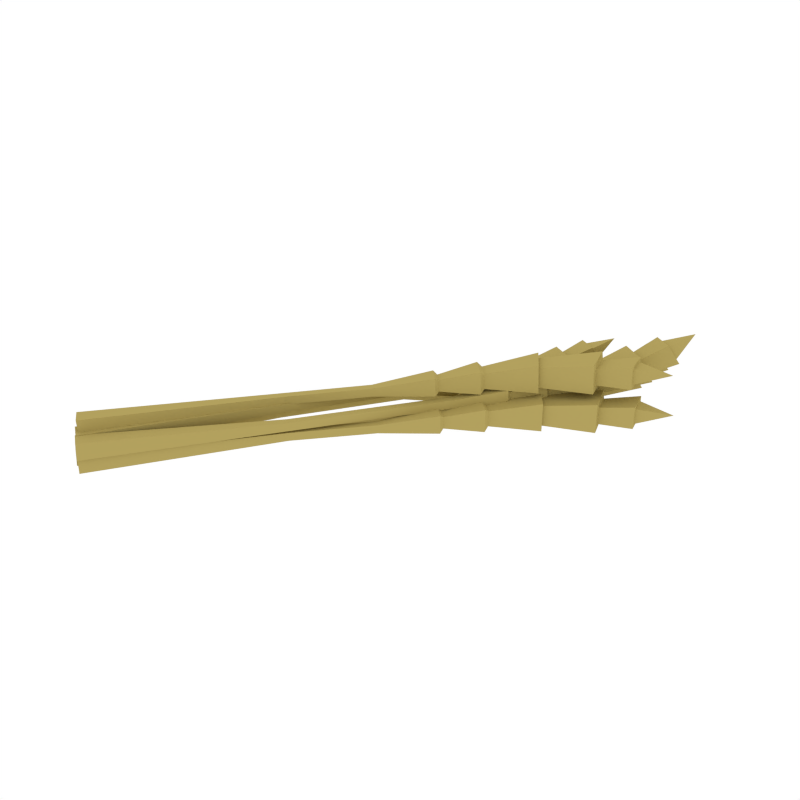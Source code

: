 # Source: Wheat_Crop.blend  (saved by Blender 2.79.0; exported with 4.5.12 LTS)
import bpy
from mathutils import Matrix  # noqa: F401  (used for matrix-valued properties, if any)

bpy.ops.wm.read_factory_settings(use_empty=True)
scene = bpy.context.scene
scene.name = 'Scene'

# ---- collections
col_collection_1 = bpy.data.collections.new('Collection 1'); scene.collection.children.link(col_collection_1)

# ---- materials (node trees are filled in below, after node groups)
mat_yellow = bpy.data.materials.new('Yellow')
mat_yellow.alpha_threshold = 0.0
mat_yellow.diffuse_color = (0.448, 0.3547, 0.1126, 1.0)
mat_yellow.roughness = 0.5

# ---- material node trees

# ---- world
world_world = bpy.data.worlds.new('World'); scene.world = world_world
world_world.color = (1.0, 1.0, 1.0)
world_world.use_sun_shadow = False
world_world.sun_shadow_jitter_overblur = 0.0
world_world.cycles.sampling_method = 'NONE'
world_world.cycles.sample_map_resolution = 256

# ---- meshes
me_cube_001 = bpy.data.meshes.new('Cube.001')
me_cube_001.from_pydata([(-0.2751, -0.3543, -0.03786), (0.01824, 0.09979, -0.02079), (-0.254, -0.3683, -0.03831), (0.01271, 0.09837, -0.01646), (-0.2743, -0.3541, -0.01262), (0.03338, 0.0874, -0.01701), (-0.2533, -0.368, -0.01307), (0.0323, 0.0866, -0.04033), (-0.1255, -0.1135, -0.03167), (-0.1152, -0.1203, -0.03189), (-0.1158, -0.1215, -0.01963), (-0.126, -0.1147, -0.01941), (-0.02501, 0.04042, -0.03109), (-0.01571, 0.03548, -0.03133), (-0.01522, 0.03584, -0.02084), (-0.02452, 0.04078, -0.02059), (0.01162, 0.09758, -0.03978), (0.03167, 0.09266, -0.02115), (0.03096, 0.09214, -0.03629), (0.01754, 0.09927, -0.03593), (0.03536, 0.1416, -0.01512), (0.06141, 0.1278, -0.01581), (0.06005, 0.1268, -0.04519), (0.034, 0.1406, -0.0445), (0.0417, 0.1434, -0.02003), (0.05954, 0.1339, -0.0205), (0.05861, 0.1332, -0.04062), (0.04077, 0.1427, -0.04015), (0.06496, 0.197, -0.00954), (0.09714, 0.18, -0.01039), (0.09843, 0.1836, -0.0467), (0.06625, 0.2007, -0.04585), (0.06958, 0.1952, -0.01467), (0.09288, 0.1828, -0.01529), (0.09381, 0.1855, -0.04158), (0.07051, 0.1979, -0.04096), (0.0965, 0.2465, 0.002924), (0.1298, 0.2288, 0.002042), (0.1371, 0.2424, -0.03457), (0.1038, 0.2601, -0.03368), (0.1051, 0.2459, -0.004734), (0.1246, 0.2356, -0.005251), (0.1299, 0.2453, -0.02661), (0.1104, 0.2557, -0.0261), (0.1217, 0.2792, 0.009862), (0.1471, 0.2657, 0.009189), (0.1541, 0.2784, -0.01814), (0.1286, 0.2919, -0.01746), (0.1266, 0.2791, 0.0056), (0.1443, 0.2697, 0.005132), (0.1491, 0.2785, -0.01388), (0.1314, 0.2879, -0.01341), (0.1578, 0.3111, 0.01208), (0.1799, 0.2981, 0.03341), (0.1536, 0.2749, 0.00792), (0.1712, 0.2655, 0.007452), (0.1664, 0.2567, 0.02646), (0.1487, 0.2661, 0.02693), (0.1507, 0.2789, 0.003863), (0.1762, 0.2654, 0.00319), (0.1692, 0.2527, 0.03052), (0.1438, 0.2662, 0.03119), (0.1325, 0.2427, -0.004771), (0.152, 0.2323, -0.005288), (0.1467, 0.2226, 0.01608), (0.1272, 0.2329, 0.01659), (0.1259, 0.2471, -0.01236), (0.1592, 0.2294, -0.01324), (0.1519, 0.2158, 0.02337), (0.1186, 0.2335, 0.02425), (0.09262, 0.1849, -0.01963), (0.1159, 0.1725, -0.02025), (0.115, 0.1698, 0.00604), (0.09169, 0.1822, 0.006658), (0.08835, 0.1877, -0.02453), (0.1205, 0.1706, -0.02538), (0.1192, 0.167, 0.01093), (0.08707, 0.184, 0.01179), (0.06287, 0.1297, -0.01883), (0.08071, 0.1202, -0.0193), (0.08165, 0.1209, 0.0008229), (0.06381, 0.1304, 0.001296), (0.0561, 0.1276, -0.02318), (0.08215, 0.1138, -0.02387), (0.08352, 0.1148, 0.005516), (0.05747, 0.1286, 0.006206), (0.03964, 0.08627, -0.01461), (0.05307, 0.07914, -0.01496), (0.05377, 0.07966, 0.00018), (0.03373, 0.08458, -0.01845), (-0.00242, 0.02778, 0.0007339), (0.006885, 0.02284, 0.0004874), (0.006398, 0.02248, -0.01001), (-0.002907, 0.02742, -0.009761), (-0.1039, -0.1277, 0.00192), (-0.09367, -0.1345, 0.001701), (-0.09313, -0.1333, -0.01057), (-0.1034, -0.1265, -0.01035), (0.0544, 0.0736, -0.019), (-0.2312, -0.381, 0.00826), (0.05549, 0.0744, 0.004321), (-0.2522, -0.3671, 0.00871), (0.03481, 0.08537, 0.004869), (-0.2319, -0.3813, -0.01699), (0.04035, 0.08679, 0.0005358), (-0.253, -0.3673, -0.01654), (-0.2392, -0.3777, -0.01512), (0.07803, 0.00964, -0.01864), (-0.2392, -0.3777, -0.04037), (0.07844, 0.001983, -0.01372), (-0.2183, -0.3918, -0.01512), (0.07844, 0.001983, -0.04175), (-0.2183, -0.3918, -0.04037), (0.05758, 0.02101, -0.04175), (-0.06982, -0.1506, -0.0216), (-0.06982, -0.1506, -0.03388), (-0.06059, -0.1588, -0.03388), (-0.06059, -0.1588, -0.0216), (0.009712, -0.05561, -0.02143), (0.009712, -0.05561, -0.03404), (0.0191, -0.06417, -0.03404), (0.0191, -0.06417, -0.02143), (0.05758, 0.02101, -0.01372), (0.07803, 0.00964, -0.03684), (0.06449, 0.02199, -0.03684), (0.06449, 0.02199, -0.01864), (0.1201, 0.05135, -0.01008), (0.1201, 0.05135, -0.0454), (0.09381, 0.07532, -0.0454), (0.09381, 0.07532, -0.01008), (0.1197, 0.06017, -0.01564), (0.1197, 0.06017, -0.03983), (0.1017, 0.07659, -0.03983), (0.1017, 0.07659, -0.01564), (0.1769, 0.1115, -0.00592), (0.1769, 0.1115, -0.04955), (0.1492, 0.147, -0.04955), (0.1492, 0.147, -0.00592), (0.1731, 0.1164, -0.01194), (0.1731, 0.1164, -0.04353), (0.153, 0.1421, -0.04353), (0.153, 0.1421, -0.01194), (0.2361, 0.161, -0.00728), (0.2361, 0.161, -0.0524), (0.2178, 0.2088, -0.0524), (0.2178, 0.2088, -0.00728), (0.2327, 0.1712, -0.01662), (0.2327, 0.1712, -0.04306), (0.2237, 0.2012, -0.04306), (0.2237, 0.2012, -0.01662), (0.2759, 0.197, -0.01261), (0.2759, 0.197, -0.04707), (0.2647, 0.2357, -0.04707), (0.2647, 0.2357, -0.01261), (0.2742, 0.2029, -0.01786), (0.2742, 0.2029, -0.04182), (0.2664, 0.2298, -0.04182), (0.2664, 0.2298, -0.01786), (0.3155, 0.2413, -0.02984), (-0.2566, -0.3685, -0.03906), (0.08836, 0.127, -0.02162), (-0.2357, -0.3828, -0.03867), (0.08133, 0.1255, -0.01686), (-0.2562, -0.3673, -0.01384), (0.1042, 0.1098, -0.01643), (-0.2354, -0.3816, -0.01344), (0.1059, 0.1114, -0.04421), (-0.09064, -0.1388, -0.03924), (-0.08052, -0.1457, -0.03905), (-0.08126, -0.1465, -0.02675), (-0.09138, -0.1395, -0.02694), (0.04364, 0.05667, -0.0375), (0.05393, 0.04959, -0.03731), (0.05318, 0.04884, -0.0248), (0.04289, 0.05591, -0.025), (0.083, 0.1271, -0.04464), (0.1032, 0.1168, -0.02134), (0.1043, 0.1179, -0.03937), (0.08945, 0.1281, -0.03965), (0.111, 0.175, -0.01285), (0.1397, 0.1552, -0.01231), (0.1419, 0.1573, -0.04731), (0.1131, 0.1771, -0.04785), (0.119, 0.1769, -0.01824), (0.1387, 0.1633, -0.01787), (0.1402, 0.1647, -0.04184), (0.1205, 0.1783, -0.04221), (0.1491, 0.238, -0.003093), (0.1846, 0.2135, -0.002424), (0.1911, 0.2217, -0.04538), (0.1555, 0.2462, -0.04605), (0.1549, 0.2357, -0.008929), (0.1806, 0.218, -0.008445), (0.1853, 0.2239, -0.03955), (0.1595, 0.2416, -0.04003), (0.188, 0.2927, 0.01483), (0.2248, 0.2674, 0.01552), (0.2391, 0.287, -0.02718), (0.2023, 0.3123, -0.02787), (0.1988, 0.2918, 0.006274), (0.2204, 0.277, 0.006679), (0.2301, 0.2904, -0.01813), (0.2085, 0.3053, -0.01854), (0.2189, 0.3286, 0.02541), (0.247, 0.3092, 0.02594), (0.2596, 0.3267, -0.005782), (0.2315, 0.346, -0.00631), (0.2251, 0.3283, 0.02067), (0.2446, 0.3148, 0.02103), (0.2534, 0.327, -0.001033), (0.2339, 0.3404, -0.0014), (0.2629, 0.3626, 0.03107), (-0.2564, -0.3589, 0.02587), (0.05424, 0.02756, 0.02548), (-0.2555, -0.3582, 0.0006365), (0.05397, 0.01977, 0.03018), (-0.2365, -0.3743, 0.02622), (0.05506, 0.02052, 0.002182), (-0.2355, -0.3736, 0.0009957), (0.03549, 0.04086, 0.00197), (-0.1034, -0.1225, 0.01231), (-0.1029, -0.1222, 4.394e-05), (-0.09421, -0.1309, 0.0001447), (-0.09469, -0.1313, 0.01241), (-0.01796, -0.03298, 0.01824), (-0.01747, -0.03264, 0.005635), (-0.008665, -0.04179, 0.00573), (-0.009156, -0.04213, 0.01833), (0.0344, 0.04011, 0.02997), (0.05495, 0.02806, 0.007304), (0.04224, 0.04126, 0.007166), (0.04153, 0.04077, 0.02535), (0.09853, 0.06619, 0.03682), (0.0999, 0.06715, 0.001544), (0.07524, 0.09278, 0.001277), (0.07387, 0.09182, 0.03656), (0.09896, 0.07516, 0.03151), (0.0999, 0.07582, 0.007351), (0.08301, 0.09337, 0.007168), (0.08207, 0.09271, 0.03133), (0.1589, 0.1223, 0.04486), (0.1606, 0.1235, 0.001275), (0.1353, 0.1608, 0.001296), (0.1336, 0.1596, 0.04488), (0.1557, 0.1276, 0.03885), (0.1569, 0.1285, 0.007293), (0.1385, 0.1555, 0.007308), (0.1373, 0.1546, 0.03886), (0.2212, 0.1679, 0.04715), (0.2229, 0.1691, 0.002088), (0.2077, 0.218, 0.00282), (0.206, 0.2168, 0.04789), (0.2188, 0.1785, 0.038), (0.2198, 0.1793, 0.01159), (0.2128, 0.2098, 0.01214), (0.2118, 0.2091, 0.03856), (0.2634, 0.2013, 0.04437), (0.2647, 0.2023, 0.009949), (0.256, 0.2416, 0.01067), (0.2546, 0.2407, 0.04509), (0.2623, 0.2075, 0.03924), (0.2632, 0.2081, 0.0153), (0.2571, 0.2355, 0.0158), (0.2562, 0.2348, 0.03974), (0.3064, 0.2435, 0.02994), (-0.2344, -0.3815, -0.01773), (0.1105, 0.114, -0.0002888), (-0.2136, -0.3958, -0.01734), (0.1034, 0.1125, 0.00447), (-0.2341, -0.3803, 0.007491), (0.1263, 0.09675, 0.0049), (-0.2133, -0.3946, 0.007883), (0.128, 0.09843, -0.02288), (-0.06853, -0.1518, -0.01791), (-0.05842, -0.1587, -0.01772), (-0.05916, -0.1595, -0.005425), (-0.06927, -0.1525, -0.005615), (0.06575, 0.04367, -0.01617), (0.07603, 0.03659, -0.01598), (0.07528, 0.03584, -0.003478), (0.065, 0.04291, -0.003671), (0.1051, 0.1141, -0.02331), (0.1253, 0.1038, -9.793e-06), (0.1264, 0.1049, -0.01805), (0.1116, 0.1151, -0.01833), (0.1331, 0.162, 0.008475), (0.1619, 0.1422, 0.009016), (0.164, 0.1443, -0.02599), (0.1352, 0.1641, -0.02653), (0.1411, 0.1639, 0.003088), (0.1608, 0.1503, 0.003459), (0.1623, 0.1517, -0.02051), (0.1426, 0.1653, -0.02088), (0.1712, 0.2249, 0.01823), (0.2067, 0.2005, 0.0189), (0.2132, 0.2087, -0.02406), (0.1776, 0.2332, -0.02472), (0.177, 0.2227, 0.0124), (0.2027, 0.205, 0.01288), (0.2074, 0.2109, -0.01822), (0.1817, 0.2286, -0.0187), (0.2101, 0.2797, 0.03616), (0.2469, 0.2544, 0.03685), (0.2612, 0.274, -0.005854), (0.2244, 0.2993, -0.006545), (0.2209, 0.2788, 0.0276), (0.2425, 0.264, 0.02801), (0.2522, 0.2774, 0.003195), (0.2306, 0.2923, 0.00279), (0.241, 0.3156, 0.04674), (0.2691, 0.2962, 0.04727), (0.2817, 0.3137, 0.01555), (0.2536, 0.333, 0.01502), (0.2472, 0.3153, 0.04199), (0.2667, 0.3018, 0.04236), (0.2755, 0.314, 0.02029), (0.256, 0.3274, 0.01993), (0.285, 0.3496, 0.0524)], [], [(7, 16, 19, 18), (3, 5, 17, 1), (5, 7, 18, 17), (16, 3, 1, 19), (2, 6, 4, 0), (12, 15, 3, 16), (4, 11, 8, 0), (6, 10, 11, 4), (2, 9, 10, 6), (0, 8, 9, 2), (11, 15, 12, 8), (10, 14, 15, 11), (9, 13, 14, 10), (8, 12, 13, 9), (14, 13, 7, 5), (15, 14, 5, 3), (13, 12, 16, 7), (17, 18, 22, 21), (19, 1, 20, 23), (18, 19, 23, 22), (1, 17, 21, 20), (21, 22, 26, 25), (23, 20, 24, 27), (22, 23, 27, 26), (20, 21, 25, 24), (26, 27, 31, 30), (24, 25, 29, 28), (25, 26, 30, 29), (27, 24, 28, 31), (28, 29, 33, 32), (29, 30, 34, 33), (31, 28, 32, 35), (30, 31, 35, 34), (33, 34, 38, 37), (35, 32, 36, 39), (34, 35, 39, 38), (32, 33, 37, 36), (38, 39, 43, 42), (36, 37, 41, 40), (37, 38, 42, 41), (39, 36, 40, 43), (41, 42, 46, 45), (43, 40, 44, 47), (42, 43, 47, 46), (40, 41, 45, 44), (45, 46, 50, 49), (47, 44, 48, 51), (46, 47, 51, 50), (44, 45, 49, 48), (50, 51, 52), (48, 49, 52), (49, 50, 52), (51, 48, 52), (69, 68, 64, 65), (58, 61, 57, 54), (66, 69, 65, 62), (61, 60, 56, 57), (56, 55, 53), (63, 62, 58, 59), (57, 56, 53), (62, 65, 61, 58), (60, 59, 55, 56), (54, 57, 53), (67, 66, 62, 63), (70, 73, 69, 66), (71, 70, 66, 67), (73, 72, 68, 69), (64, 63, 59, 60), (65, 64, 60, 61), (68, 67, 63, 64), (72, 71, 67, 68), (55, 54, 53), (75, 74, 70, 71), (59, 58, 54, 55), (77, 76, 72, 73), (74, 77, 73, 70), (78, 81, 77, 74), (76, 75, 71, 72), (85, 84, 80, 81), (81, 80, 76, 77), (79, 78, 74, 75), (80, 79, 75, 76), (82, 85, 81, 78), (84, 83, 79, 80), (83, 82, 78, 79), (104, 88, 84, 85), (88, 87, 83, 84), (87, 86, 82, 83), (92, 93, 89, 98), (86, 104, 85, 82), (96, 92, 91, 95), (91, 92, 98, 100), (97, 93, 92, 96), (90, 91, 100, 102), (105, 97, 96, 103), (95, 91, 90, 94), (103, 96, 95, 99), (94, 90, 93, 97), (93, 90, 102, 89), (99, 95, 94, 101), (103, 99, 101, 105), (101, 94, 97, 105), (98, 89, 86, 87), (100, 98, 87, 88), (102, 100, 88, 104), (89, 102, 104, 86), (113, 122, 125, 124), (109, 111, 123, 107), (111, 113, 124, 123), (122, 109, 107, 125), (108, 112, 110, 106), (118, 121, 109, 122), (110, 117, 114, 106), (112, 116, 117, 110), (108, 115, 116, 112), (106, 114, 115, 108), (117, 121, 118, 114), (116, 120, 121, 117), (115, 119, 120, 116), (114, 118, 119, 115), (120, 119, 113, 111), (121, 120, 111, 109), (119, 118, 122, 113), (123, 124, 128, 127), (125, 107, 126, 129), (124, 125, 129, 128), (107, 123, 127, 126), (127, 128, 132, 131), (129, 126, 130, 133), (128, 129, 133, 132), (126, 127, 131, 130), (132, 133, 137, 136), (130, 131, 135, 134), (131, 132, 136, 135), (133, 130, 134, 137), (134, 135, 139, 138), (135, 136, 140, 139), (137, 134, 138, 141), (136, 137, 141, 140), (139, 140, 144, 143), (141, 138, 142, 145), (140, 141, 145, 144), (138, 139, 143, 142), (144, 145, 149, 148), (142, 143, 147, 146), (143, 144, 148, 147), (145, 142, 146, 149), (147, 148, 152, 151), (149, 146, 150, 153), (148, 149, 153, 152), (146, 147, 151, 150), (151, 152, 156, 155), (153, 150, 154, 157), (152, 153, 157, 156), (150, 151, 155, 154), (156, 157, 158), (154, 155, 158), (155, 156, 158), (157, 154, 158), (166, 175, 178, 177), (162, 164, 176, 160), (164, 166, 177, 176), (175, 162, 160, 178), (161, 165, 163, 159), (171, 174, 162, 175), (163, 170, 167, 159), (165, 169, 170, 163), (161, 168, 169, 165), (159, 167, 168, 161), (170, 174, 171, 167), (169, 173, 174, 170), (168, 172, 173, 169), (167, 171, 172, 168), (173, 172, 166, 164), (174, 173, 164, 162), (172, 171, 175, 166), (176, 177, 181, 180), (178, 160, 179, 182), (177, 178, 182, 181), (160, 176, 180, 179), (180, 181, 185, 184), (182, 179, 183, 186), (181, 182, 186, 185), (179, 180, 184, 183), (185, 186, 190, 189), (183, 184, 188, 187), (184, 185, 189, 188), (186, 183, 187, 190), (187, 188, 192, 191), (188, 189, 193, 192), (190, 187, 191, 194), (189, 190, 194, 193), (192, 193, 197, 196), (194, 191, 195, 198), (193, 194, 198, 197), (191, 192, 196, 195), (197, 198, 202, 201), (195, 196, 200, 199), (196, 197, 201, 200), (198, 195, 199, 202), (200, 201, 205, 204), (202, 199, 203, 206), (201, 202, 206, 205), (199, 200, 204, 203), (204, 205, 209, 208), (206, 203, 207, 210), (205, 206, 210, 209), (203, 204, 208, 207), (209, 210, 211), (207, 208, 211), (208, 209, 211), (210, 207, 211), (219, 228, 231, 230), (215, 217, 229, 213), (217, 219, 230, 229), (228, 215, 213, 231), (214, 218, 216, 212), (224, 227, 215, 228), (216, 223, 220, 212), (218, 222, 223, 216), (214, 221, 222, 218), (212, 220, 221, 214), (223, 227, 224, 220), (222, 226, 227, 223), (221, 225, 226, 222), (220, 224, 225, 221), (226, 225, 219, 217), (227, 226, 217, 215), (225, 224, 228, 219), (229, 230, 234, 233), (231, 213, 232, 235), (230, 231, 235, 234), (213, 229, 233, 232), (233, 234, 238, 237), (235, 232, 236, 239), (234, 235, 239, 238), (232, 233, 237, 236), (238, 239, 243, 242), (236, 237, 241, 240), (237, 238, 242, 241), (239, 236, 240, 243), (240, 241, 245, 244), (241, 242, 246, 245), (243, 240, 244, 247), (242, 243, 247, 246), (245, 246, 250, 249), (247, 244, 248, 251), (246, 247, 251, 250), (244, 245, 249, 248), (250, 251, 255, 254), (248, 249, 253, 252), (249, 250, 254, 253), (251, 248, 252, 255), (253, 254, 258, 257), (255, 252, 256, 259), (254, 255, 259, 258), (252, 253, 257, 256), (257, 258, 262, 261), (259, 256, 260, 263), (258, 259, 263, 262), (256, 257, 261, 260), (262, 263, 264), (260, 261, 264), (261, 262, 264), (263, 260, 264), (272, 281, 284, 283), (268, 270, 282, 266), (270, 272, 283, 282), (281, 268, 266, 284), (267, 271, 269, 265), (277, 280, 268, 281), (269, 276, 273, 265), (271, 275, 276, 269), (267, 274, 275, 271), (265, 273, 274, 267), (276, 280, 277, 273), (275, 279, 280, 276), (274, 278, 279, 275), (273, 277, 278, 274), (279, 278, 272, 270), (280, 279, 270, 268), (278, 277, 281, 272), (282, 283, 287, 286), (284, 266, 285, 288), (283, 284, 288, 287), (266, 282, 286, 285), (286, 287, 291, 290), (288, 285, 289, 292), (287, 288, 292, 291), (285, 286, 290, 289), (291, 292, 296, 295), (289, 290, 294, 293), (290, 291, 295, 294), (292, 289, 293, 296), (293, 294, 298, 297), (294, 295, 299, 298), (296, 293, 297, 300), (295, 296, 300, 299), (298, 299, 303, 302), (300, 297, 301, 304), (299, 300, 304, 303), (297, 298, 302, 301), (303, 304, 308, 307), (301, 302, 306, 305), (302, 303, 307, 306), (304, 301, 305, 308), (306, 307, 311, 310), (308, 305, 309, 312), (307, 308, 312, 311), (305, 306, 310, 309), (310, 311, 315, 314), (312, 309, 313, 316), (311, 312, 316, 315), (309, 310, 314, 313), (315, 316, 317), (313, 314, 317), (314, 315, 317), (316, 313, 317)])
me_cube_001.materials.append(mat_yellow)
me_cube_001.use_remesh_preserve_volume = False
me_cube_001.use_remesh_preserve_attributes = False
me_cube_001.use_mirror_vertex_groups = False
me_cube_001.update()

# ---- objects
ob_wheat_crop = bpy.data.objects.new('Wheat_Crop', me_cube_001)

# ---- transforms, parenting, visibility, modifiers, constraints
ob_wheat_crop.location = (0.0, 0.0, 0.0)
ob_wheat_crop.lineart.crease_threshold = 0.0

# ---- collection membership
col_collection_1.objects.link(ob_wheat_crop)

# ---- scene / render settings (as saved in the file)
scene.frame_start = 1; scene.frame_end = 250; scene.frame_set(0)
scene.render.engine = 'CYCLES'
scene.render.resolution_x = 1000
scene.render.resolution_y = 1000
scene.render.dither_intensity = 0.0
scene.cycles.samples = 200
scene.cycles.sampling_pattern = 'TABULATED_SOBOL'
scene.cycles.light_sampling_threshold = 0.0
scene.cycles.use_adaptive_sampling = False
scene.cycles.use_light_tree = False
scene.cycles.caustics_reflective = False
scene.cycles.caustics_refractive = False
scene.cycles.blur_glossy = 0.0
scene.cycles.max_bounces = 2
scene.cycles.pixel_filter_type = 'GAUSSIAN'
scene.cycles.sample_clamp_indirect = 0.0
scene.view_settings.view_transform = 'Standard'
bpy.context.view_layer.update()

# ---- added for rendering (the .blend has no active camera): camera
cam_auto = bpy.data.cameras.new('AutoCamera')
cam_auto.lens = 50.0
cam_auto.sensor_width = 36.0
cam_auto.clip_end = 1000.0
ob_auto_camera = bpy.data.objects.new('AutoCamera', cam_auto)
scene.collection.objects.link(ob_auto_camera)
ob_auto_camera.location = (0.91485, -1.09016, 0.71569)
ob_auto_camera.rotation_euler = (1.09748, -7.21219e-08, 0.694738)
scene.camera = ob_auto_camera
bpy.context.view_layer.update()
